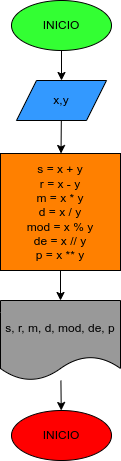

The diagram above was exported from draw.io. Its source (the exported page's mxGraphModel, read from the mxfile embedded in the PNG):
<mxGraphModel dx="730" dy="409" grid="1" gridSize="10" guides="1" tooltips="1" connect="1" arrows="1" fold="1" page="1" pageScale="1" pageWidth="827" pageHeight="1169" math="0" shadow="0">
  <root>
    <mxCell id="0" />
    <mxCell id="1" parent="0" />
    <mxCell id="4" value="" style="edgeStyle=none;html=1;" edge="1" parent="1" source="2" target="3">
      <mxGeometry relative="1" as="geometry" />
    </mxCell>
    <mxCell id="2" value="INICIO" style="ellipse;whiteSpace=wrap;html=1;fillColor=#33FF33;" vertex="1" parent="1">
      <mxGeometry x="230" y="10" width="100" height="50" as="geometry" />
    </mxCell>
    <mxCell id="6" value="" style="edgeStyle=none;html=1;" edge="1" parent="1" source="3" target="5">
      <mxGeometry relative="1" as="geometry" />
    </mxCell>
    <mxCell id="3" value="x,y" style="shape=parallelogram;perimeter=parallelogramPerimeter;whiteSpace=wrap;html=1;fixedSize=1;fillColor=#3399FF;" vertex="1" parent="1">
      <mxGeometry x="235" y="90" width="90" height="40" as="geometry" />
    </mxCell>
    <mxCell id="8" value="" style="edgeStyle=none;html=1;" edge="1" parent="1" source="5" target="7">
      <mxGeometry relative="1" as="geometry" />
    </mxCell>
    <mxCell id="5" value="s = x + y&lt;br&gt;r = x - y&lt;br&gt;m = x * y&lt;br&gt;d = x / y&lt;br&gt;mod = x % y&lt;br&gt;de = x // y&lt;br&gt;p = x ** y" style="whiteSpace=wrap;html=1;fillColor=#FF8000;" vertex="1" parent="1">
      <mxGeometry x="219" y="163" width="120" height="117" as="geometry" />
    </mxCell>
    <mxCell id="10" style="edgeStyle=none;html=1;" edge="1" parent="1" source="7" target="9">
      <mxGeometry relative="1" as="geometry" />
    </mxCell>
    <mxCell id="7" value="s, r, m, d, mod, de, p" style="shape=document;whiteSpace=wrap;html=1;boundedLbl=1;fillColor=#999999;" vertex="1" parent="1">
      <mxGeometry x="219" y="310" width="120" height="80" as="geometry" />
    </mxCell>
    <mxCell id="9" value="INICIO" style="ellipse;whiteSpace=wrap;html=1;fillColor=#FF0000;" vertex="1" parent="1">
      <mxGeometry x="230" y="420" width="100" height="50" as="geometry" />
    </mxCell>
  </root>
</mxGraphModel>